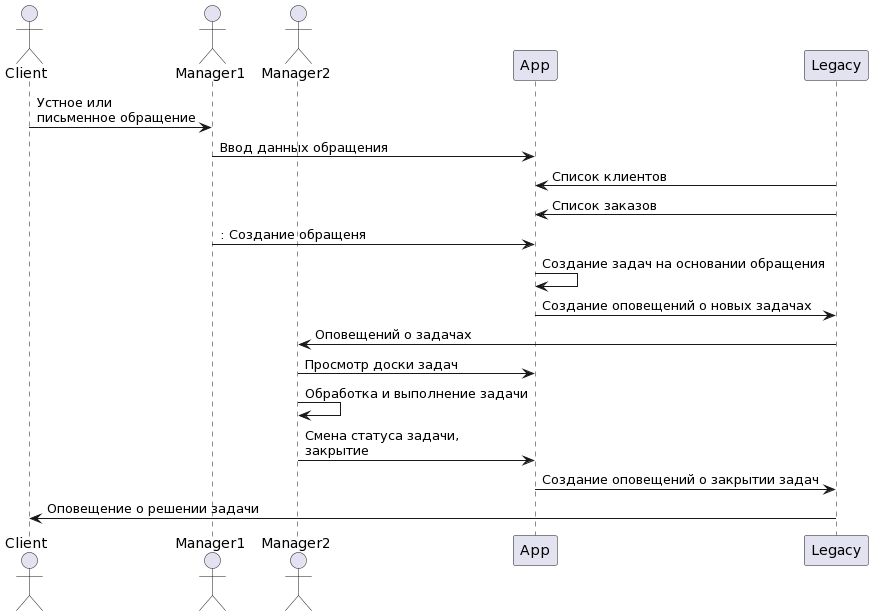

The diagram above was rendered by PlantUML. Its source (embedded in the PNG):
@startuml
actor       Client as Client
actor       Manager1 as User
actor       Manager2 as User2

Client -> User : Устное или \nписьменное обращение
User -> App : Ввод данных обращения
App <- Legacy : Список клиентов
App <- Legacy : Список заказов

User -> App : : Создание обращеня
App -> App : Создание задач на основании обращения
App -> Legacy: Создание оповещений о новых задачах
User2 <- Legacy: Оповещений о задачах
User2 -> App: Просмотр доски задач
User2 -> User2: Обработка и выполнение задачи
User2 -> App: Смена статуса задачи, \nзакрытие
App -> Legacy: Создание оповещений о закрытии задач
Client <- Legacy: Оповещение о решении задачи
@enduml